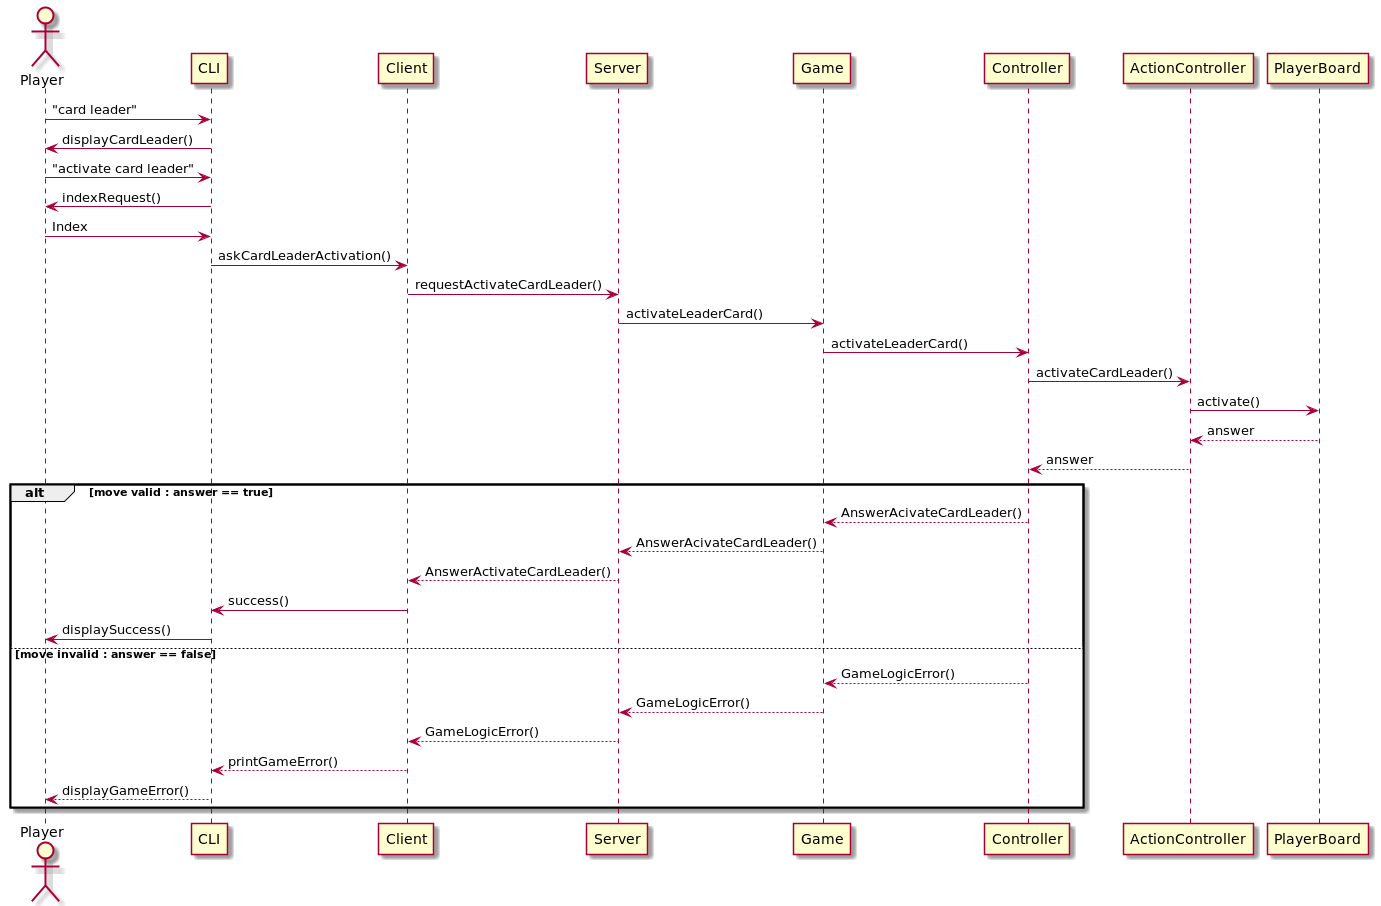

The diagram above was rendered by PlantUML. Its source (embedded in the PNG):
@startuml
actor Player as Player

Player-> CLI: "card leader"
Player<- CLI: displayCardLeader()
Player-> CLI: "activate card leader"
Player<- CLI: indexRequest()
Player -> CLI: Index 
CLI-> Client: askCardLeaderActivation()
Client-> Server: requestActivateCardLeader()

Server-> Game: activateLeaderCard()
Game-> Controller: activateLeaderCard()
Controller-> ActionController: activateCardLeader()
ActionController-> PlayerBoard: activate()

PlayerBoard--> ActionController: answer
ActionController--> Controller: answer
alt move valid : answer == true
    Game<-- Controller: AnswerAcivateCardLeader()
    Server<-- Game: AnswerAcivateCardLeader()
    Client<-- Server: AnswerActivateCardLeader()
    CLI<- Client: success()
    Player<- CLI: displaySuccess()


else move invalid : answer == false
    Game<-- Controller: GameLogicError()
    Server<-- Game: GameLogicError()
    Client<-- Server: GameLogicError()
    CLI <-- Client: printGameError()
    Player <-- CLI: displayGameError()
    
end
@enduml